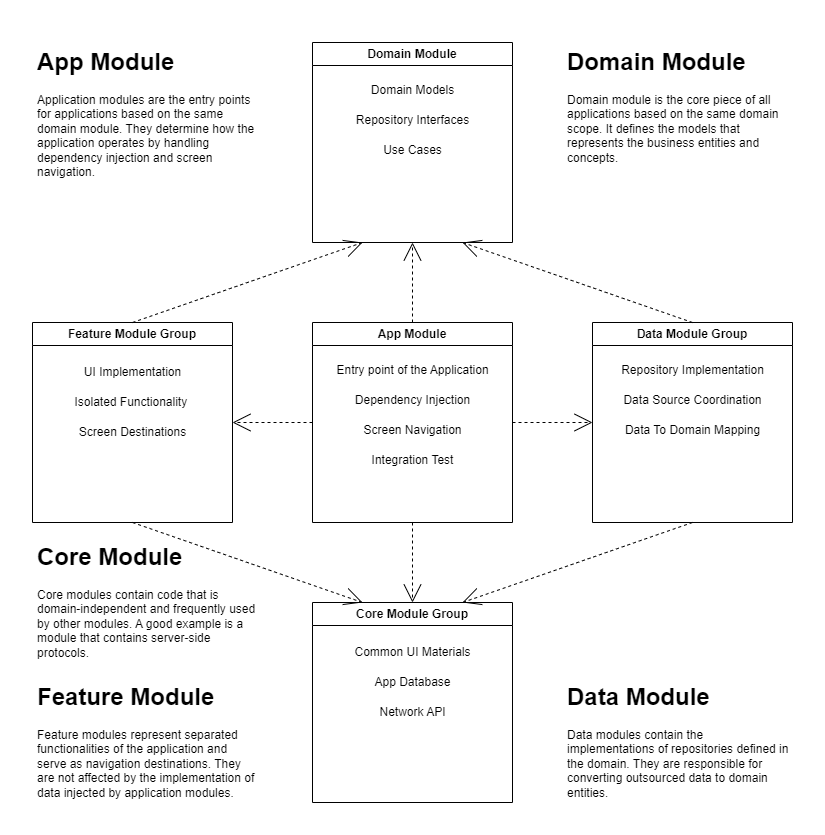

The diagram above was exported from draw.io. Its source (the exported page's mxGraphModel, read from the mxfile embedded in the PNG):
<mxGraphModel dx="1050" dy="1384" grid="1" gridSize="10" guides="1" tooltips="1" connect="1" arrows="1" fold="1" page="1" pageScale="1" pageWidth="1100" pageHeight="850" background="none" math="0" shadow="0">
  <root>
    <mxCell id="0" />
    <mxCell id="1" parent="0" />
    <mxCell id="0m5hYPoSW5kcabgkQbM_-2" value="" style="group" vertex="1" connectable="0" parent="1">
      <mxGeometry x="170" y="-805" width="760" height="760" as="geometry" />
    </mxCell>
    <mxCell id="DPCJvt9AzpsDqL5NDaRz-5" value="Feature Module Group" style="swimlane;whiteSpace=wrap;html=1;container=0;" parent="0m5hYPoSW5kcabgkQbM_-2" vertex="1">
      <mxGeometry y="280" width="200" height="200" as="geometry" />
    </mxCell>
    <mxCell id="DPCJvt9AzpsDqL5NDaRz-6" value="App Module" style="swimlane;whiteSpace=wrap;html=1;container=0;" parent="0m5hYPoSW5kcabgkQbM_-2" vertex="1">
      <mxGeometry x="280" y="280" width="200" height="200" as="geometry" />
    </mxCell>
    <mxCell id="DPCJvt9AzpsDqL5NDaRz-7" value="Data Module Group" style="swimlane;whiteSpace=wrap;html=1;container=0;" parent="0m5hYPoSW5kcabgkQbM_-2" vertex="1">
      <mxGeometry x="560" y="280" width="200" height="200" as="geometry" />
    </mxCell>
    <mxCell id="DPCJvt9AzpsDqL5NDaRz-8" value="Core Module Group" style="swimlane;whiteSpace=wrap;html=1;container=0;" parent="0m5hYPoSW5kcabgkQbM_-2" vertex="1">
      <mxGeometry x="280" y="560" width="200" height="200" as="geometry" />
    </mxCell>
    <mxCell id="DPCJvt9AzpsDqL5NDaRz-9" value="Domain Module" style="swimlane;whiteSpace=wrap;html=1;container=0;" parent="0m5hYPoSW5kcabgkQbM_-2" vertex="1">
      <mxGeometry x="280" width="200" height="200" as="geometry" />
    </mxCell>
    <mxCell id="39150e848f15840c-12" style="edgeStyle=none;rounded=0;html=1;dashed=1;labelBackgroundColor=none;startArrow=none;startFill=0;startSize=8;endArrow=open;endFill=0;endSize=16;fontFamily=Verdana;fontSize=12;entryX=0.25;entryY=1;entryDx=0;entryDy=0;exitX=0.5;exitY=0;exitDx=0;exitDy=0;" parent="0m5hYPoSW5kcabgkQbM_-2" source="DPCJvt9AzpsDqL5NDaRz-5" target="DPCJvt9AzpsDqL5NDaRz-9" edge="1">
      <mxGeometry relative="1" as="geometry">
        <mxPoint x="50" y="170" as="sourcePoint" />
        <mxPoint x="350" y="200" as="targetPoint" />
        <Array as="points" />
      </mxGeometry>
    </mxCell>
    <mxCell id="39150e848f15840c-11" style="edgeStyle=none;rounded=0;html=1;dashed=1;labelBackgroundColor=none;startArrow=none;startFill=0;startSize=8;endArrow=open;endFill=0;endSize=16;fontFamily=Verdana;fontSize=12;exitX=0.5;exitY=0;exitDx=0;exitDy=0;entryX=0.5;entryY=1;entryDx=0;entryDy=0;" parent="0m5hYPoSW5kcabgkQbM_-2" source="DPCJvt9AzpsDqL5NDaRz-6" target="DPCJvt9AzpsDqL5NDaRz-9" edge="1">
      <mxGeometry relative="1" as="geometry">
        <mxPoint x="320" y="250" as="sourcePoint" />
        <mxPoint x="330" y="240" as="targetPoint" />
      </mxGeometry>
    </mxCell>
    <mxCell id="DPCJvt9AzpsDqL5NDaRz-1" style="edgeStyle=none;rounded=0;html=1;dashed=1;labelBackgroundColor=none;startArrow=none;startFill=0;startSize=8;endArrow=open;endFill=0;endSize=16;fontFamily=Verdana;fontSize=12;exitX=0.5;exitY=0;exitDx=0;exitDy=0;entryX=0.75;entryY=1;entryDx=0;entryDy=0;" parent="0m5hYPoSW5kcabgkQbM_-2" source="DPCJvt9AzpsDqL5NDaRz-7" target="DPCJvt9AzpsDqL5NDaRz-9" edge="1">
      <mxGeometry relative="1" as="geometry">
        <mxPoint x="380" y="200" as="sourcePoint" />
        <mxPoint x="410" y="200" as="targetPoint" />
      </mxGeometry>
    </mxCell>
    <mxCell id="DPCJvt9AzpsDqL5NDaRz-13" style="edgeStyle=none;rounded=0;html=1;dashed=1;labelBackgroundColor=none;startArrow=none;startFill=0;startSize=8;endArrow=open;endFill=0;endSize=16;fontFamily=Verdana;fontSize=12;entryX=1;entryY=0.5;entryDx=0;entryDy=0;exitX=0;exitY=0.5;exitDx=0;exitDy=0;" parent="0m5hYPoSW5kcabgkQbM_-2" source="DPCJvt9AzpsDqL5NDaRz-6" target="DPCJvt9AzpsDqL5NDaRz-5" edge="1">
      <mxGeometry relative="1" as="geometry">
        <mxPoint x="390" y="570" as="sourcePoint" />
        <mxPoint x="390" y="490" as="targetPoint" />
      </mxGeometry>
    </mxCell>
    <mxCell id="DPCJvt9AzpsDqL5NDaRz-14" style="edgeStyle=none;rounded=0;html=1;dashed=1;labelBackgroundColor=none;startArrow=none;startFill=0;startSize=8;endArrow=open;endFill=0;endSize=16;fontFamily=Verdana;fontSize=12;entryX=0;entryY=0.5;entryDx=0;entryDy=0;exitX=1;exitY=0.5;exitDx=0;exitDy=0;" parent="0m5hYPoSW5kcabgkQbM_-2" source="DPCJvt9AzpsDqL5NDaRz-6" target="DPCJvt9AzpsDqL5NDaRz-7" edge="1">
      <mxGeometry relative="1" as="geometry">
        <mxPoint x="290" y="390" as="sourcePoint" />
        <mxPoint x="210" y="390" as="targetPoint" />
      </mxGeometry>
    </mxCell>
    <mxCell id="DPCJvt9AzpsDqL5NDaRz-15" style="edgeStyle=none;rounded=0;html=1;dashed=1;labelBackgroundColor=none;startArrow=none;startFill=0;startSize=8;endArrow=open;endFill=0;endSize=16;fontFamily=Verdana;fontSize=12;entryX=0.25;entryY=0;entryDx=0;entryDy=0;exitX=0.5;exitY=1;exitDx=0;exitDy=0;" parent="0m5hYPoSW5kcabgkQbM_-2" source="DPCJvt9AzpsDqL5NDaRz-5" target="DPCJvt9AzpsDqL5NDaRz-8" edge="1">
      <mxGeometry relative="1" as="geometry">
        <mxPoint x="110" y="290" as="sourcePoint" />
        <mxPoint x="340" y="210" as="targetPoint" />
        <Array as="points" />
      </mxGeometry>
    </mxCell>
    <mxCell id="DPCJvt9AzpsDqL5NDaRz-16" style="edgeStyle=none;rounded=0;html=1;dashed=1;labelBackgroundColor=none;startArrow=none;startFill=0;startSize=8;endArrow=open;endFill=0;endSize=16;fontFamily=Verdana;fontSize=12;exitX=0.5;exitY=1;exitDx=0;exitDy=0;entryX=0.5;entryY=0;entryDx=0;entryDy=0;" parent="0m5hYPoSW5kcabgkQbM_-2" source="DPCJvt9AzpsDqL5NDaRz-6" target="DPCJvt9AzpsDqL5NDaRz-8" edge="1">
      <mxGeometry relative="1" as="geometry">
        <mxPoint x="390" y="290" as="sourcePoint" />
        <mxPoint x="390" y="210" as="targetPoint" />
      </mxGeometry>
    </mxCell>
    <mxCell id="DPCJvt9AzpsDqL5NDaRz-17" style="edgeStyle=none;rounded=0;html=1;dashed=1;labelBackgroundColor=none;startArrow=none;startFill=0;startSize=8;endArrow=open;endFill=0;endSize=16;fontFamily=Verdana;fontSize=12;exitX=0.5;exitY=1;exitDx=0;exitDy=0;entryX=0.75;entryY=0;entryDx=0;entryDy=0;" parent="0m5hYPoSW5kcabgkQbM_-2" source="DPCJvt9AzpsDqL5NDaRz-7" target="DPCJvt9AzpsDqL5NDaRz-8" edge="1">
      <mxGeometry relative="1" as="geometry">
        <mxPoint x="390" y="490" as="sourcePoint" />
        <mxPoint x="390" y="570" as="targetPoint" />
      </mxGeometry>
    </mxCell>
    <mxCell id="DPCJvt9AzpsDqL5NDaRz-31" value="Isolated Functionality&amp;nbsp;" style="text;html=1;align=center;verticalAlign=middle;resizable=0;points=[];autosize=1;strokeColor=none;fillColor=none;container=0;" parent="0m5hYPoSW5kcabgkQbM_-2" vertex="1">
      <mxGeometry x="30" y="345" width="140" height="30" as="geometry" />
    </mxCell>
    <mxCell id="DPCJvt9AzpsDqL5NDaRz-32" value="Screen Destinations" style="text;html=1;align=center;verticalAlign=middle;resizable=0;points=[];autosize=1;strokeColor=none;fillColor=none;container=0;" parent="0m5hYPoSW5kcabgkQbM_-2" vertex="1">
      <mxGeometry x="35" y="375" width="130" height="30" as="geometry" />
    </mxCell>
    <mxCell id="DPCJvt9AzpsDqL5NDaRz-33" value="UI Implementation" style="text;html=1;align=center;verticalAlign=middle;resizable=0;points=[];autosize=1;strokeColor=none;fillColor=none;container=0;" parent="0m5hYPoSW5kcabgkQbM_-2" vertex="1">
      <mxGeometry x="40" y="315" width="120" height="30" as="geometry" />
    </mxCell>
    <mxCell id="DPCJvt9AzpsDqL5NDaRz-34" value="Repository Implementation" style="text;html=1;align=center;verticalAlign=middle;resizable=0;points=[];autosize=1;strokeColor=none;fillColor=none;container=0;" parent="0m5hYPoSW5kcabgkQbM_-2" vertex="1">
      <mxGeometry x="575" y="313" width="170" height="30" as="geometry" />
    </mxCell>
    <mxCell id="DPCJvt9AzpsDqL5NDaRz-35" value="Data Source Coordination" style="text;html=1;align=center;verticalAlign=middle;resizable=0;points=[];autosize=1;strokeColor=none;fillColor=none;container=0;" parent="0m5hYPoSW5kcabgkQbM_-2" vertex="1">
      <mxGeometry x="580" y="343" width="160" height="30" as="geometry" />
    </mxCell>
    <mxCell id="DPCJvt9AzpsDqL5NDaRz-36" value="Data To Domain Mapping" style="text;html=1;align=center;verticalAlign=middle;resizable=0;points=[];autosize=1;strokeColor=none;fillColor=none;container=0;" parent="0m5hYPoSW5kcabgkQbM_-2" vertex="1">
      <mxGeometry x="580" y="373" width="160" height="30" as="geometry" />
    </mxCell>
    <mxCell id="DPCJvt9AzpsDqL5NDaRz-37" value="Common UI Materials" style="text;html=1;align=center;verticalAlign=middle;resizable=0;points=[];autosize=1;strokeColor=none;fillColor=none;container=0;" parent="0m5hYPoSW5kcabgkQbM_-2" vertex="1">
      <mxGeometry x="310" y="595" width="140" height="30" as="geometry" />
    </mxCell>
    <mxCell id="DPCJvt9AzpsDqL5NDaRz-38" value="App Database" style="text;html=1;align=center;verticalAlign=middle;resizable=0;points=[];autosize=1;strokeColor=none;fillColor=none;container=0;" parent="0m5hYPoSW5kcabgkQbM_-2" vertex="1">
      <mxGeometry x="330" y="625" width="100" height="30" as="geometry" />
    </mxCell>
    <mxCell id="DPCJvt9AzpsDqL5NDaRz-39" value="Network API" style="text;html=1;align=center;verticalAlign=middle;resizable=0;points=[];autosize=1;strokeColor=none;fillColor=none;container=0;" parent="0m5hYPoSW5kcabgkQbM_-2" vertex="1">
      <mxGeometry x="335" y="655" width="90" height="30" as="geometry" />
    </mxCell>
    <mxCell id="DPCJvt9AzpsDqL5NDaRz-41" value="Domain Models" style="text;html=1;align=center;verticalAlign=middle;resizable=0;points=[];autosize=1;strokeColor=none;fillColor=none;container=0;" parent="0m5hYPoSW5kcabgkQbM_-2" vertex="1">
      <mxGeometry x="325" y="33" width="110" height="30" as="geometry" />
    </mxCell>
    <mxCell id="DPCJvt9AzpsDqL5NDaRz-42" value="Repository Interfaces" style="text;html=1;align=center;verticalAlign=middle;resizable=0;points=[];autosize=1;strokeColor=none;fillColor=none;container=0;" parent="0m5hYPoSW5kcabgkQbM_-2" vertex="1">
      <mxGeometry x="310" y="63" width="140" height="30" as="geometry" />
    </mxCell>
    <mxCell id="DPCJvt9AzpsDqL5NDaRz-43" value="Use Cases" style="text;html=1;align=center;verticalAlign=middle;resizable=0;points=[];autosize=1;strokeColor=none;fillColor=none;container=0;" parent="0m5hYPoSW5kcabgkQbM_-2" vertex="1">
      <mxGeometry x="340" y="93" width="80" height="30" as="geometry" />
    </mxCell>
    <mxCell id="DPCJvt9AzpsDqL5NDaRz-46" value="&lt;h1&gt;App Module&lt;/h1&gt;&lt;p&gt;Application modules are the entry points for applications based on the same domain module. They determine how the application operates by handling dependency injection and screen navigation.&amp;nbsp;&lt;/p&gt;" style="text;html=1;strokeColor=none;fillColor=none;spacing=5;spacingTop=-20;whiteSpace=wrap;overflow=hidden;rounded=0;container=0;" parent="0m5hYPoSW5kcabgkQbM_-2" vertex="1">
      <mxGeometry width="230" height="145" as="geometry" />
    </mxCell>
    <mxCell id="DPCJvt9AzpsDqL5NDaRz-48" value="&lt;h1&gt;Feature Module&lt;/h1&gt;&lt;p&gt;Feature modules represent separated functionalities of the application and serve as navigation destinations. They are not affected by the implementation of data injected by application modules.&lt;br&gt;&lt;/p&gt;" style="text;html=1;strokeColor=none;fillColor=none;spacing=5;spacingTop=-20;whiteSpace=wrap;overflow=hidden;rounded=0;container=0;" parent="0m5hYPoSW5kcabgkQbM_-2" vertex="1">
      <mxGeometry y="635" width="230" height="125" as="geometry" />
    </mxCell>
    <mxCell id="DPCJvt9AzpsDqL5NDaRz-49" value="&lt;h1&gt;Data Module&lt;/h1&gt;&lt;p&gt;Data modules contain the implementations of repositories defined in the domain. They are responsible for converting outsourced data to domain entities.&lt;/p&gt;" style="text;html=1;strokeColor=none;fillColor=none;spacing=5;spacingTop=-20;whiteSpace=wrap;overflow=hidden;rounded=0;container=0;" parent="0m5hYPoSW5kcabgkQbM_-2" vertex="1">
      <mxGeometry x="530" y="635" width="230" height="125" as="geometry" />
    </mxCell>
    <mxCell id="atJdDA2awANqYH_QZGi_-1" value="&lt;h1&gt;Core Module&lt;/h1&gt;&lt;p&gt;Core modules contain code that is domain-independent and frequently used by other modules. A good example is a module that contains server-side protocols.&lt;/p&gt;" style="text;html=1;strokeColor=none;fillColor=none;spacing=5;spacingTop=-20;whiteSpace=wrap;overflow=hidden;rounded=0;container=0;" parent="0m5hYPoSW5kcabgkQbM_-2" vertex="1">
      <mxGeometry y="495" width="230" height="130" as="geometry" />
    </mxCell>
    <mxCell id="DPCJvt9AzpsDqL5NDaRz-27" value="Entry point of the Application" style="text;html=1;align=center;verticalAlign=middle;resizable=0;points=[];autosize=1;strokeColor=none;fillColor=none;container=0;" parent="0m5hYPoSW5kcabgkQbM_-2" vertex="1">
      <mxGeometry x="290" y="313" width="180" height="30" as="geometry" />
    </mxCell>
    <mxCell id="DPCJvt9AzpsDqL5NDaRz-28" value="Dependency Injection" style="text;html=1;align=center;verticalAlign=middle;resizable=0;points=[];autosize=1;strokeColor=none;fillColor=none;container=0;" parent="0m5hYPoSW5kcabgkQbM_-2" vertex="1">
      <mxGeometry x="310" y="343" width="140" height="30" as="geometry" />
    </mxCell>
    <mxCell id="DPCJvt9AzpsDqL5NDaRz-29" value="Screen Navigation" style="text;html=1;align=center;verticalAlign=middle;resizable=0;points=[];autosize=1;strokeColor=none;fillColor=none;container=0;" parent="0m5hYPoSW5kcabgkQbM_-2" vertex="1">
      <mxGeometry x="320" y="373" width="120" height="30" as="geometry" />
    </mxCell>
    <mxCell id="DPCJvt9AzpsDqL5NDaRz-30" value="Integration Test" style="text;html=1;align=center;verticalAlign=middle;resizable=0;points=[];autosize=1;strokeColor=none;fillColor=none;container=0;" parent="0m5hYPoSW5kcabgkQbM_-2" vertex="1">
      <mxGeometry x="325" y="403" width="110" height="30" as="geometry" />
    </mxCell>
    <mxCell id="0m5hYPoSW5kcabgkQbM_-1" value="&lt;h1&gt;Domain Module&lt;/h1&gt;&lt;p&gt;Domain module is the core piece of all applications based on the same domain scope. It defines the models that represents the business entities and concepts.&lt;/p&gt;" style="text;html=1;strokeColor=none;fillColor=none;spacing=5;spacingTop=-20;whiteSpace=wrap;overflow=hidden;rounded=0;" vertex="1" parent="0m5hYPoSW5kcabgkQbM_-2">
      <mxGeometry x="530" width="230" height="145" as="geometry" />
    </mxCell>
  </root>
</mxGraphModel>